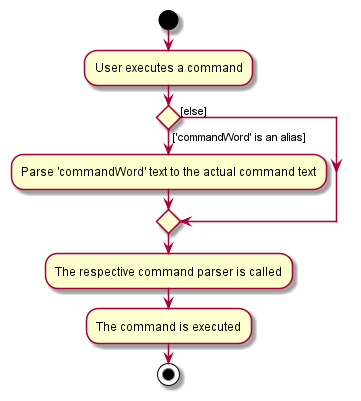

The diagram above was rendered by PlantUML. Its source (embedded in the PNG):
@startuml
start
:User executes a command;

'Since the beta syntax does not support placing the condition outside the
'diamond we place it as the true branch instead.
if () then (['commandWord' is an alias])
    :Parse 'commandWord' text to the actual command text;
else ([else])
endif
:The respective command parser is called;
:The command is executed;
stop
@enduml